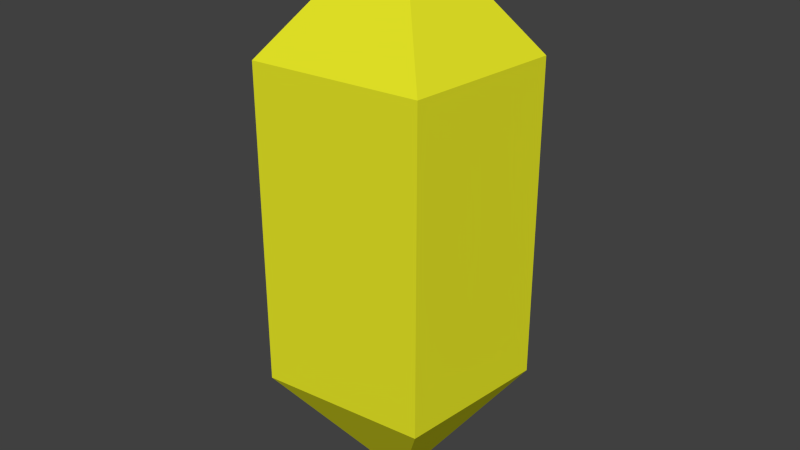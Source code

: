 # Source: Lightstone_Finished.blend  (saved by Blender 2.61.0; exported with 4.5.12 LTS)
import bpy
from mathutils import Matrix  # noqa: F401  (used for matrix-valued properties, if any)

bpy.ops.wm.read_factory_settings(use_empty=True)
scene = bpy.context.scene
scene.name = 'Scene'

# ---- collections
col_collection_1 = bpy.data.collections.new('Collection 1'); scene.collection.children.link(col_collection_1)

# ---- materials (node trees are filled in below, after node groups)
mat_lightstonebase = bpy.data.materials.new('LightstoneBase')
mat_lightstonebase.alpha_threshold = 0.0
mat_lightstonebase.use_transparent_shadow = False
mat_lightstonebase.diffuse_color = (0.8, 0.8, 0.02068, 1.0)
mat_lightstonebase.roughness = 0.5
mat_lightstonebase.specular_intensity = 0.0
mat_lightstonebase.line_color = (0.0, 0.0, 0.0, 0.7907)

# ---- material node trees

# ---- world
world_world = bpy.data.worlds.new('World'); scene.world = world_world
world_world.color = (0.05088, 0.05088, 0.05088)
world_world.use_sun_shadow = False
world_world.sun_shadow_jitter_overblur = 0.0
world_world.cycles.sampling_method = 'MANUAL'
world_world.cycles.sample_map_resolution = 256

# ---- meshes
me_plane = bpy.data.meshes.new('Plane')
me_plane.from_pydata([(1.0, 1.0, -1.679), (0.8074, -0.8211, -1.679), (-1.165, -1.0, -1.679), (-0.8074, 0.8074, -1.679), (-0.04128, -0.00344, -3.123), (-0.8074, 0.8074, 2.133), (-1.165, -1.0, 2.133), (0.8074, -0.8211, 2.133), (1.0, 1.0, 2.133), (-0.04128, -0.00344, 3.633)], [], [(3, 0, 4), (3, 4, 2), (0, 1, 4), (1, 2, 4), (0, 3, 5, 8), (2, 6, 5, 3), (1, 0, 8, 7), (2, 1, 7, 6), (6, 7, 9), (7, 8, 9), (6, 9, 5), (8, 5, 9)])
me_plane.materials.append(mat_lightstonebase)
me_plane.use_remesh_preserve_volume = False
me_plane.use_remesh_preserve_attributes = False
me_plane.use_mirror_vertex_groups = False
me_plane.update()

# ---- objects
ob_lightstone = bpy.data.objects.new('Lightstone', me_plane)

# ---- transforms, parenting, visibility, modifiers, constraints
ob_lightstone.location = (-0.0202, -0.06236, -0.02849)
ob_lightstone.lineart.crease_threshold = 0.0

# ---- collection membership
col_collection_1.objects.link(ob_lightstone)

# ---- scene / render settings (as saved in the file)
scene.frame_start = 1; scene.frame_end = 250; scene.frame_set(1)
scene.render.engine = 'BLENDER_EEVEE_NEXT'
scene.render.image_settings.color_mode = 'RGB'
scene.render.image_settings.compression = 90
scene.render.resolution_percentage = 50
scene.render.dither_intensity = 0.0
scene.render.bake_margin = 2
scene.render.bake_bias = 0.0
scene.cycles.use_denoising = False
scene.cycles.samples = 10
scene.cycles.sampling_pattern = 'TABULATED_SOBOL'
scene.cycles.light_sampling_threshold = 0.0
scene.cycles.use_adaptive_sampling = False
scene.cycles.use_light_tree = False
scene.cycles.blur_glossy = 0.0
scene.cycles.volume_bounces = 1
scene.cycles.pixel_filter_type = 'GAUSSIAN'
scene.cycles.sample_clamp_indirect = 0.0
scene.view_settings.view_transform = 'Standard'
bpy.context.view_layer.update()

# ---- added for rendering (the .blend has no active camera and no usable light): camera, sun
cam_auto = bpy.data.cameras.new('AutoCamera')
cam_auto.lens = 50.0
cam_auto.sensor_width = 36.0
cam_auto.clip_end = 1000.0
ob_auto_camera = bpy.data.objects.new('AutoCamera', cam_auto)
scene.collection.objects.link(ob_auto_camera)
ob_auto_camera.location = (6.7171, -8.2462, 5.68195)
ob_auto_camera.rotation_euler = (1.09748, -7.21219e-08, 0.694738)
scene.camera = ob_auto_camera
light_auto_sun = bpy.data.lights.new('AutoSun', 'SUN')
light_auto_sun.energy = 3.0
light_auto_sun.angle = 0.0523599
ob_auto_sun = bpy.data.objects.new('AutoSun', light_auto_sun)
scene.collection.objects.link(ob_auto_sun)
ob_auto_sun.rotation_euler = (0.872665, 0.174533, 0.523599)
bpy.context.view_layer.update()
